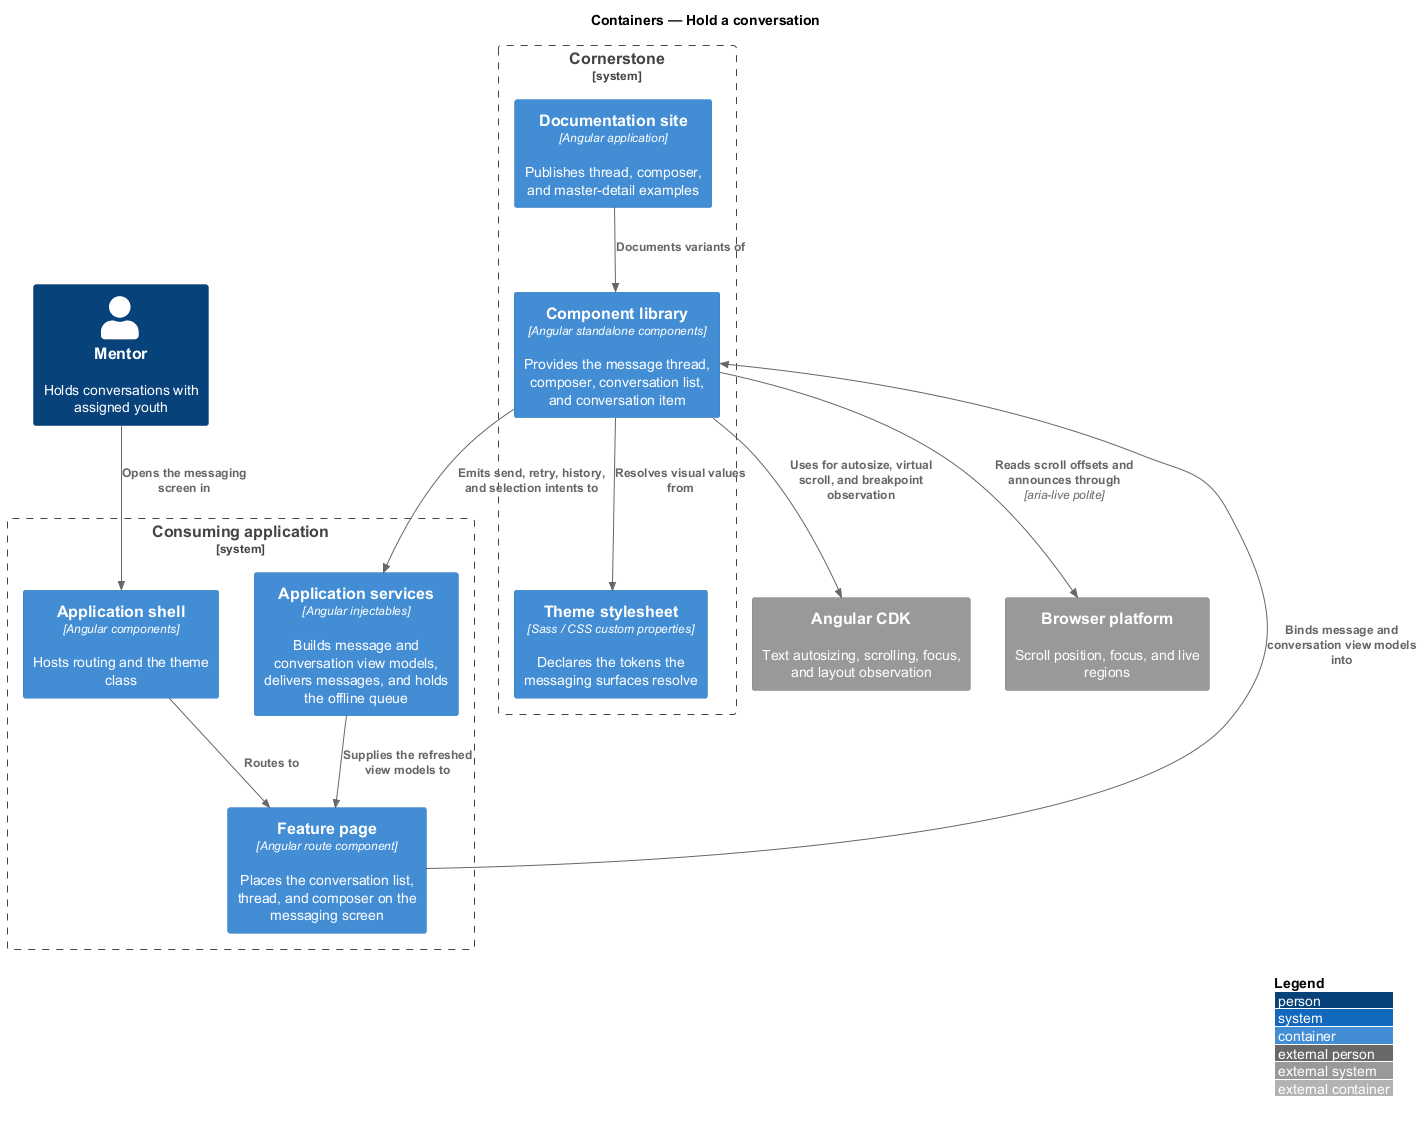

The diagram above was rendered by PlantUML. Its source (embedded in the PNG):
@startuml
!include <C4/C4_Container>
LAYOUT_WITH_LEGEND()
title Containers — Hold a conversation

Person(mentor, "Mentor", "Holds conversations with assigned youth")

System_Boundary(cornerstone, "Cornerstone") {
  Container(lib, "Component library", "Angular standalone components", "Provides the message thread, composer, conversation list, and conversation item")
  Container(theme, "Theme stylesheet", "Sass / CSS custom properties", "Declares the tokens the messaging surfaces resolve")
  Container(docs, "Documentation site", "Angular application", "Publishes thread, composer, and master-detail examples")
}

System_Boundary(app, "Consuming application") {
  Container(shell, "Application shell", "Angular components", "Hosts routing and the theme class")
  Container(page, "Feature page", "Angular route component", "Places the conversation list, thread, and composer on the messaging screen")
  Container(services, "Application services", "Angular injectables", "Builds message and conversation view models, delivers messages, and holds the offline queue")
}

System_Ext(cdk, "Angular CDK", "Text autosizing, scrolling, focus, and layout observation")
System_Ext(browser, "Browser platform", "Scroll position, focus, and live regions")

Rel(mentor, shell, "Opens the messaging screen in")
Rel(shell, page, "Routes to")
Rel(page, lib, "Binds message and conversation view models into")
Rel(lib, services, "Emits send, retry, history, and selection intents to")
Rel(services, page, "Supplies the refreshed view models to")
Rel(lib, theme, "Resolves visual values from")
Rel(lib, cdk, "Uses for autosize, virtual scroll, and breakpoint observation")
Rel(lib, browser, "Reads scroll offsets and announces through", "aria-live polite")
Rel(docs, lib, "Documents variants of")
@enduml